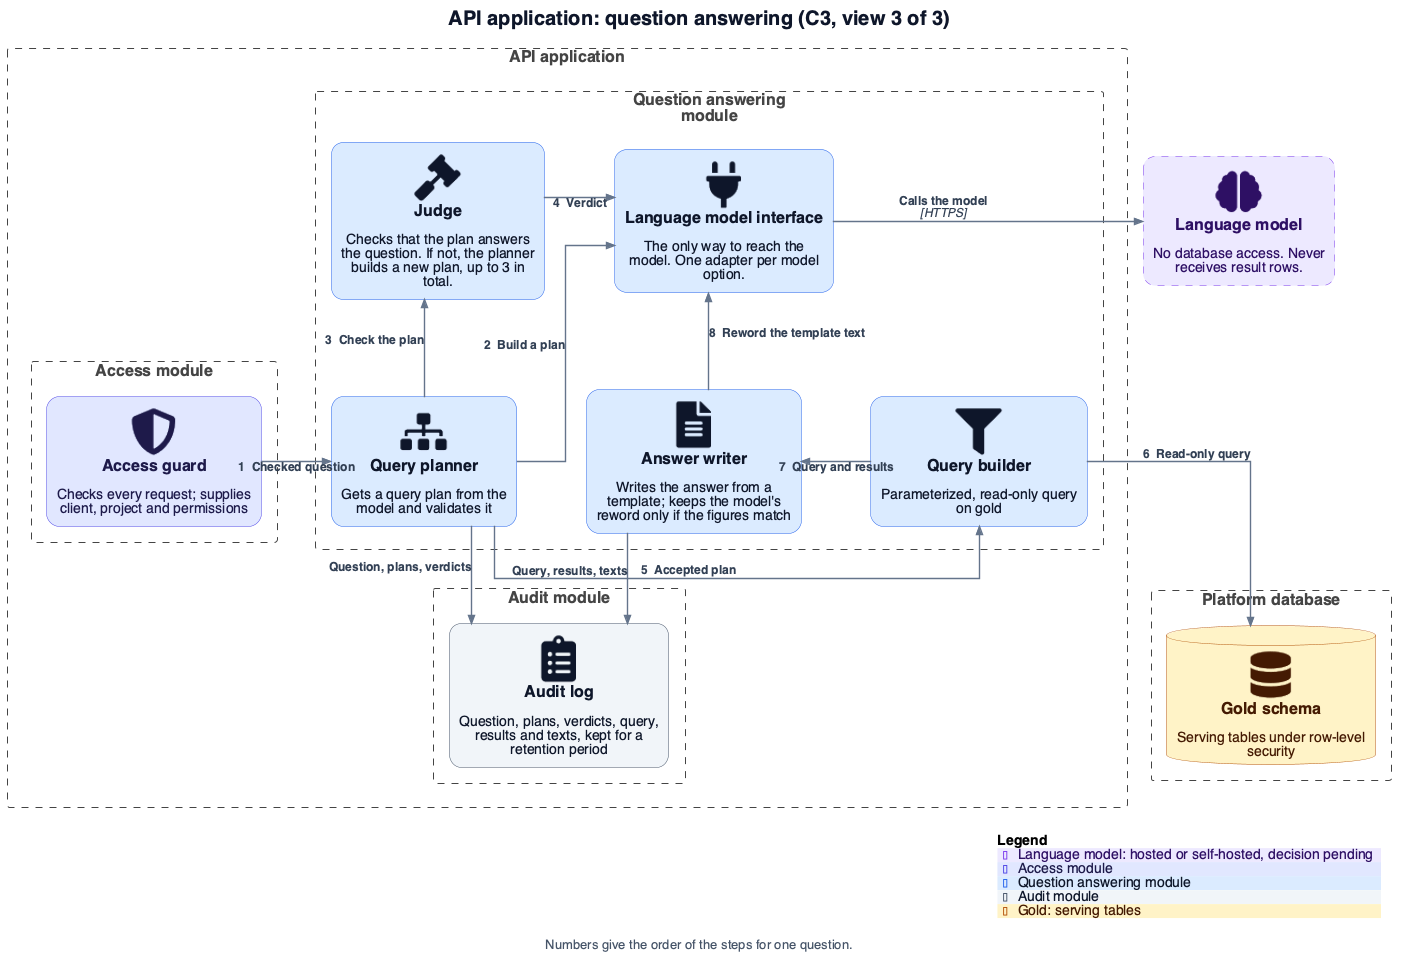

The diagram above was rendered by PlantUML. Its source (embedded in the PNG):
@startuml c3-3-question-answering
!include <C4/C4_Component>
!include style.puml

title API application: question answering (C3, view 3 of 3)
caption Numbers give the order of the steps for one question.

Container(llm, "Language model", "", "No database access. Never receives result rows.", $sprite="brain", $tags="model")

Boundary(api, "API application") {
  Boundary(m_access, "Access module") {
    Component(guard, "Access guard", "", "Checks every request; supplies client, project and permissions", $sprite="shield_alt", $tags="access")
  }
  Boundary(m_qa, "Question answering module") {
    Component(planner, "Query planner", "", "Gets a query plan from the model and validates it", $sprite="sitemap", $tags="qa")
    Component(judge, "Judge", "", "Checks that the plan answers the question. If not, the planner builds a new plan, up to 3 in total.", $sprite="gavel", $tags="qa")
    Component(query_builder, "Query builder", "", "Parameterized, read-only query on gold", $sprite="filter", $tags="qa")
    Component(answer_writer, "Answer writer", "", "Writes the answer from a template; keeps the model's reword only if the figures match", $sprite="file_alt", $tags="qa")
    Component(llm_port, "Language model interface", "", "The only way to reach the model. One adapter per model option.", $sprite="plug", $tags="qa")
  }
  Boundary(m_audit, "Audit module") {
    Component(audit, "Audit log", "", "Question, plans, verdicts, query, results and texts, kept for a retention period", $sprite="clipboard_list", $tags="audit")
  }
}

Boundary(db, "Platform database") {
  ComponentDb(gold, "Gold schema", "", "Serving tables under row-level security", $sprite="database", $tags="gold")
}

Rel_R(guard, planner, "1  Checked question")
Rel_U(planner, llm_port, "2  Build a plan")
Rel_U(planner, judge, "3  Check the plan")
Rel_R(judge, llm_port, "4  Verdict")
Rel_R(planner, query_builder, "5  Accepted plan")
Rel_D(query_builder, gold, "6  Read-only query")
Rel_R(query_builder, answer_writer, "7  Query and results")
Rel_U(answer_writer, llm_port, "8  Reword the template text")
Rel_R(llm_port, llm, "Calls the model", "HTTPS")
Rel_D(planner, audit, "Question, plans, verdicts")
Rel_D(answer_writer, audit, "Query, results, texts")

SHOW_LEGEND()
@enduml